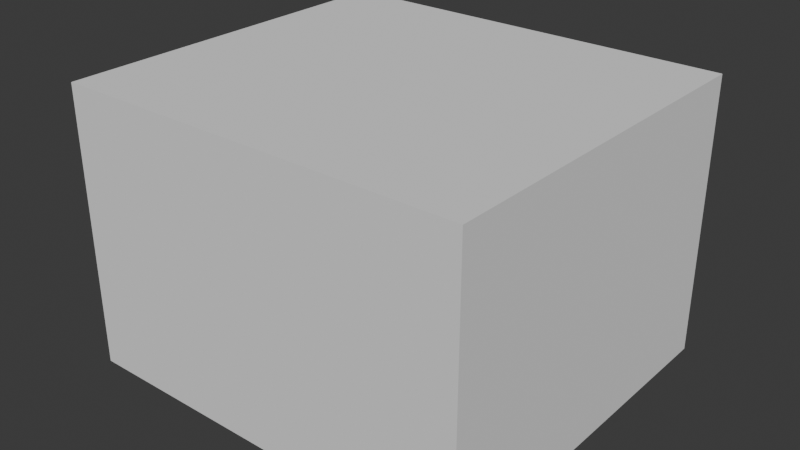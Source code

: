 # Source: stump_00.blend  (saved by Blender 4.4.32; exported with 4.5.12 LTS)
import bpy
from mathutils import Matrix  # noqa: F401  (used for matrix-valued properties, if any)

bpy.ops.wm.read_factory_settings(use_empty=True)
scene = bpy.context.scene
scene.name = 'Scene'

# ---- collections
col_stump_00 = bpy.data.collections.new('stump_00'); scene.collection.children.link(col_stump_00)
col_stump_00_002 = bpy.data.collections.new('stump_00.002'); col_stump_00.children.link(col_stump_00_002)

# ---- materials (node trees are filled in below, after node groups)
mat_log_stump_mushrooms_001 = bpy.data.materials.new('log_stump_mushrooms.001')

# ---- material node trees

# ---- world
world_world = bpy.data.worlds.new('World'); scene.world = world_world
world_world.use_nodes = True; world_world.node_tree.nodes.clear()
_N = world_world.node_tree.nodes; _L = world_world.node_tree.links
n0 = _N.new('ShaderNodeOutputWorld'); n0.name = 'World Output'; n0.location = (300, 300)
n1 = _N.new('ShaderNodeBackground'); n1.name = 'Background'; n1.location = (10, 300)
n1.inputs[0].default_value = (0.05088, 0.05088, 0.05088, 1.0)
_L.new(n1.outputs[0], n0.inputs[0])
n0.is_active_output = True
world_world.color = (0.05088, 0.05088, 0.05088)
world_world.sun_shadow_jitter_overblur = 0.0

# ---- meshes
me_cube = bpy.data.meshes.new('Cube')
me_cube.from_pydata([(-1.0, -1.0, -1.0), (-1.0, -1.0, 1.0), (-1.0, 1.0, -1.0), (-1.0, 1.0, 1.0), (1.0, -1.0, -1.0), (1.0, -1.0, 1.0), (1.0, 1.0, -1.0), (1.0, 1.0, 1.0)], [], [(0, 1, 3, 2), (2, 3, 7, 6), (6, 7, 5, 4), (4, 5, 1, 0), (2, 6, 4, 0), (7, 3, 1, 5)])
_uv = me_cube.uv_layers.new(name='UVMap')
_uv.uv.foreach_set('vector', [0.375, 0.0, 0.625, 0.0, 0.625, 0.25, 0.375, 0.25, 0.375, 0.25, 0.625, 0.25, 0.625, 0.5, 0.375, 0.5, 0.375, 0.5, 0.625, 0.5, 0.625, 0.75, 0.375, 0.75, 0.375, 0.75, 0.625, 0.75, 0.625, 1.0, 0.375, 1.0, 0.125, 0.5, 0.375, 0.5, 0.375, 0.75, 0.125, 0.75, 0.625, 0.5, 0.875, 0.5, 0.875, 0.75, 0.625, 0.75])
me_cube.update()
me_stump_001 = bpy.data.meshes.new('Stump.001')
me_stump_001.from_pydata([], [], [])
me_stump_001.materials.append(None)
me_stump_001.update()

# ---- objects
ob_collision = bpy.data.objects.new('COLLISION', me_cube)
ob_stump_001 = bpy.data.objects.new('Stump.001', me_stump_001)

# ---- transforms, parenting, visibility, modifiers, constraints
ob_collision.location = (0.008597, -0.02589, 0.6311)
ob_collision.scale = (0.9408, 0.8461, 0.6418)
ob_collision.display_type = 'BOUNDS'
ob_collision.display_bounds_type = 'CYLINDER'
ob_stump_001.location = (0.0, 0.0, 0.0)
ob_stump_001.scale = (0.01, 0.01, 0.01)
ob_stump_001.color = (0.8, 0.8, 0.8, 1.0)
ob_stump_001.material_slots[0].link = 'OBJECT'; ob_stump_001.material_slots[0].material = mat_log_stump_mushrooms_001

# ---- collection membership
col_stump_00.objects.link(ob_collision)
col_stump_00_002.objects.link(ob_stump_001)

# ---- scene / render settings (as saved in the file)
scene.frame_start = 1; scene.frame_end = 250; scene.frame_set(1)
scene.render.engine = 'BLENDER_EEVEE_NEXT'
bpy.context.view_layer.update()

# ---- added for rendering (the .blend has no active camera and no usable light): camera, sun
cam_auto = bpy.data.cameras.new('AutoCamera')
cam_auto.lens = 50.0
cam_auto.sensor_width = 36.0
cam_auto.clip_end = 1000.0
ob_auto_camera = bpy.data.objects.new('AutoCamera', cam_auto)
scene.collection.objects.link(ob_auto_camera)
ob_auto_camera.location = (2.63394, -3.1763, 2.73135)
ob_auto_camera.rotation_euler = (1.09748, -7.21219e-08, 0.694738)
scene.camera = ob_auto_camera
light_auto_sun = bpy.data.lights.new('AutoSun', 'SUN')
light_auto_sun.energy = 3.0
light_auto_sun.angle = 0.0523599
ob_auto_sun = bpy.data.objects.new('AutoSun', light_auto_sun)
scene.collection.objects.link(ob_auto_sun)
ob_auto_sun.rotation_euler = (0.872665, 0.174533, 0.523599)
bpy.context.view_layer.update()
